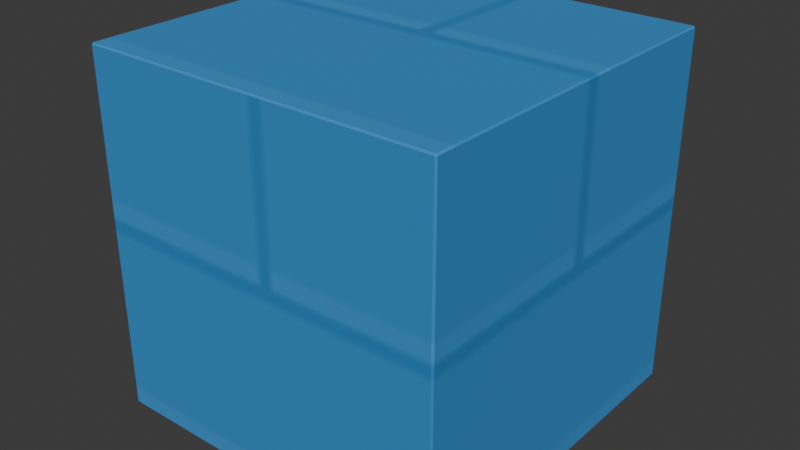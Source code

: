 # Source: source.blend  (saved by Blender 5.1.30; exported with 4.5.12 LTS)
import bpy
from mathutils import Matrix  # noqa: F401  (used for matrix-valued properties, if any)

bpy.ops.wm.read_factory_settings(use_empty=True)
scene = bpy.context.scene
scene.name = 'Scene'

# ---- collections
col_collection = bpy.data.collections.new('Collection'); scene.collection.children.link(col_collection)

# ---- images (referenced by path relative to the original .blend; pixels are not part of the script)
import os
ASSET_DIR = os.environ.get("B2B_ASSET_DIR", "")  # directory of the original .blend (textures are referenced by path, not embedded)
HERE = os.path.dirname(os.path.abspath(__file__))  # packed textures are extracted next to this script under _unpacked/

def load_image(name, relpath, width, height, colorspace="sRGB"):
    """Load a texture the original file referenced (path relative to the .blend, or extracted next to this script)."""
    p = next((c for c in (os.path.join(HERE, relpath), os.path.join(ASSET_DIR, relpath)) if relpath and os.path.exists(c)), "")
    if p:
        img = bpy.data.images.load(p, check_existing=True)
        img.name = name
    else:  # same state as the original file: an image datablock whose file is absent (Cycles renders it pink)
        img = bpy.data.images.new(name, width, height)
        img.source = "FILE"
        img.filepath = "//" + (relpath or name)
    img.colorspace_settings.name = colorspace
    return img
img_color_128_png_002 = load_image('color-128.png.002', '_unpacked/color-128.7f968dc7.png', 128, 128, 'sRGB')

# ---- materials (node trees are filled in below, after node groups)
mat_grid_mine_roof_blender = bpy.data.materials.new('grid-mine-roof-blender')

# ---- material node trees
mat_grid_mine_roof_blender.use_nodes = True; mat_grid_mine_roof_blender.node_tree.nodes.clear()
_N = mat_grid_mine_roof_blender.node_tree.nodes; _L = mat_grid_mine_roof_blender.node_tree.links
n0 = _N.new('ShaderNodeBsdfPrincipled'); n0.name = 'Principled BSDF'; n0.location = (-200, 100)
n0.inputs[2].default_value = 0.86
n1 = _N.new('ShaderNodeOutputMaterial'); n1.name = 'Material Output'; n1.location = (200, 100)
n2 = _N.new('ShaderNodeTexImage'); n2.name = 'Image Texture'; n2.location = (0, 0)
n2.image = img_color_128_png_002
_L.new(n0.outputs[0], n1.inputs[0])
_L.new(n2.outputs[0], n0.inputs[0])
n1.is_active_output = True

# ---- world
world_world = bpy.data.worlds.new('World'); scene.world = world_world
world_world.use_nodes = True; world_world.node_tree.nodes.clear()
_N = world_world.node_tree.nodes; _L = world_world.node_tree.links
n0 = _N.new('ShaderNodeOutputWorld'); n0.name = 'World Output'; n0.location = (200, 100)
n1 = _N.new('ShaderNodeBackground'); n1.name = 'Background'; n1.location = (-200, 100)
n1.inputs[0].default_value = (0.05088, 0.05088, 0.05088, 1.0)
_L.new(n1.outputs[0], n0.inputs[0])
n0.is_active_output = True
world_world.color = (0.05088, 0.05088, 0.05088)
world_world.sun_shadow_jitter_overblur = 0.0

# ---- meshes
me_cube_003 = bpy.data.meshes.new('Cube.003')
me_cube_003.from_pydata([(-0.991, -0.991, -1.0), (-0.991, -1.0, -0.991), (-1.0, -0.991, -0.991), (-0.991, -1.0, 0.991), (-0.991, -0.991, 1.0), (-1.0, -0.991, 0.991), (-0.991, 0.991, -1.0), (-1.0, 0.991, -0.991), (-0.991, 1.0, -0.991), (-0.991, 0.991, 1.0), (-0.991, 1.0, 0.991), (-1.0, 0.991, 0.991), (0.991, -0.991, -1.0), (1.0, -0.991, -0.991), (0.991, -1.0, -0.991), (0.991, -0.991, 1.0), (0.991, -1.0, 0.991), (1.0, -0.991, 0.991), (0.991, 0.991, -1.0), (0.991, 1.0, -0.991), (1.0, 0.991, -0.991), (0.991, 0.991, 1.0), (1.0, 0.991, 0.991), (0.991, 1.0, 0.991)], [], [(0, 1, 2), (3, 4, 5), (6, 7, 8), (9, 10, 11), (12, 13, 14), (15, 16, 17), (18, 19, 20), (21, 22, 23), (6, 0, 2, 7), (1, 3, 5, 2), (4, 9, 11, 5), (10, 8, 7, 11), (18, 6, 8, 19), (9, 21, 23, 10), (22, 20, 19, 23), (12, 18, 20, 13), (21, 15, 17, 22), (16, 14, 13, 17), (0, 12, 14, 1), (15, 4, 3, 16), (6, 18, 12, 0), (2, 5, 11, 7), (14, 16, 3, 1), (21, 9, 4, 15), (8, 10, 23, 19), (20, 22, 17, 13)])
_uv = me_cube_003.uv_layers.new(name='UVMap')
_uv.uv.foreach_set('vector', [0.5177, 0.01766, 0.5177, 0.01562, 0.5156, 0.01766, 0.5177, 0.01562, 0.5177, 0.01766, 0.5156, 0.01766, 0.5177, 0.4667, 0.5156, 0.4667, 0.5177, 0.4688, 0.5177, 0.4667, 0.5177, 0.4688, 0.5156, 0.4667, 0.9667, 0.01766, 0.9688, 0.01766, 0.9667, 0.01562, 0.9667, 0.01766, 0.9667, 0.01562, 0.9688, 0.01766, 0.9667, 0.4667, 0.9667, 0.4688, 0.9688, 0.4667, 0.9667, 0.4667, 0.9688, 0.4667, 0.9667, 0.4688, 0.5177, 0.4667, 0.5177, 0.01766, 0.5156, 0.01766, 0.5156, 0.4667, 0.01766, 0.01766, 0.01766, 0.4667, 0.01766, 0.4667, 0.01766, 0.01766, 0.5177, 0.01766, 0.5177, 0.4667, 0.5156, 0.4667, 0.5156, 0.01766, 0.01766, 0.4667, 0.01766, 0.01766, 0.01562, 0.01766, 0.01562, 0.4667, 0.9667, 0.4667, 0.5177, 0.4667, 0.5177, 0.4688, 0.9667, 0.4688, 0.5177, 0.4667, 0.9667, 0.4667, 0.9667, 0.4688, 0.5177, 0.4688, 0.4667, 0.4667, 0.4667, 0.01766, 0.4667, 0.01766, 0.4667, 0.4667, 0.9667, 0.01766, 0.9667, 0.4667, 0.9688, 0.4667, 0.9688, 0.01766, 0.9667, 0.4667, 0.9667, 0.01766, 0.9688, 0.01766, 0.9688, 0.4667, 0.01562, 0.4667, 0.01562, 0.01766, 0.01766, 0.01766, 0.01766, 0.4667, 0.5177, 0.01766, 0.9667, 0.01766, 0.9667, 0.01562, 0.5177, 0.01562, 0.9667, 0.01766, 0.5177, 0.01766, 0.5177, 0.01562, 0.9667, 0.01562, 0.5177, 0.4667, 0.9667, 0.4667, 0.9667, 0.01766, 0.5177, 0.01766, 0.01766, 0.01766, 0.01766, 0.4667, 0.4667, 0.4667, 0.4667, 0.01766, 0.4667, 0.01766, 0.4667, 0.4667, 0.01766, 0.4667, 0.01766, 0.01766, 0.9667, 0.4667, 0.5177, 0.4667, 0.5177, 0.01766, 0.9667, 0.01766, 0.01766, 0.01766, 0.01766, 0.4667, 0.4667, 0.4667, 0.4667, 0.01766, 0.4667, 0.01766, 0.4667, 0.4667, 0.01766, 0.4667, 0.01766, 0.01766])
me_cube_003.materials.append(mat_grid_mine_roof_blender)
me_cube_003.update()

# ---- objects
ob_grid_mine_roof_blender = bpy.data.objects.new('grid-mine-roof-blender', me_cube_003)

# ---- transforms, parenting, visibility, modifiers, constraints
ob_grid_mine_roof_blender.location = (0.0, 0.0, 0.0)

# ---- collection membership
col_collection.objects.link(ob_grid_mine_roof_blender)

# ---- scene / render settings (as saved in the file)
scene.frame_start = 1; scene.frame_end = 250; scene.frame_set(1)
scene.render.engine = 'BLENDER_EEVEE_NEXT'
scene.render.bake_bias = 0.0
scene.render.bake_samples = 0
scene.cycles.sampling_pattern = 'TABULATED_SOBOL'
scene.eevee.use_volume_custom_range = False
bpy.context.view_layer.update()

# ---- added for rendering (the .blend has no active camera and no usable light): camera, sun
cam_auto = bpy.data.cameras.new('AutoCamera')
cam_auto.lens = 50.0
cam_auto.sensor_width = 36.0
cam_auto.clip_end = 1000.0
ob_auto_camera = bpy.data.objects.new('AutoCamera', cam_auto)
scene.collection.objects.link(ob_auto_camera)
ob_auto_camera.location = (3.20507, -3.84609, 2.56406)
ob_auto_camera.rotation_euler = (1.09748, -7.21219e-08, 0.694738)
scene.camera = ob_auto_camera
light_auto_sun = bpy.data.lights.new('AutoSun', 'SUN')
light_auto_sun.energy = 3.0
light_auto_sun.angle = 0.0523599
ob_auto_sun = bpy.data.objects.new('AutoSun', light_auto_sun)
scene.collection.objects.link(ob_auto_sun)
ob_auto_sun.rotation_euler = (0.872665, 0.174533, 0.523599)
bpy.context.view_layer.update()
